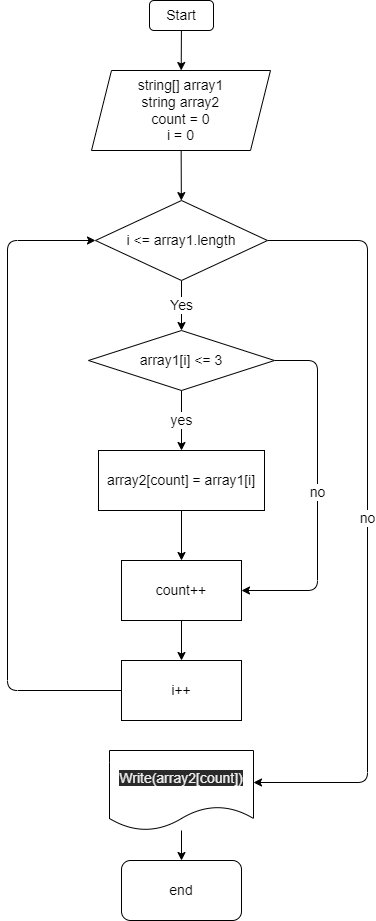

The diagram above was exported from draw.io. Its source (the exported page's mxGraphModel, read from the mxfile embedded in the PNG):
<mxGraphModel dx="1118" dy="505" grid="1" gridSize="10" guides="1" tooltips="1" connect="1" arrows="1" fold="1" page="1" pageScale="1" pageWidth="827" pageHeight="1169" math="0" shadow="0">
  <root>
    <mxCell id="0" />
    <mxCell id="1" parent="0" />
    <mxCell id="6" value="" style="edgeStyle=none;html=1;fontSize=30;" edge="1" parent="1" source="2" target="5">
      <mxGeometry relative="1" as="geometry" />
    </mxCell>
    <mxCell id="2" value="Start" style="rounded=1;whiteSpace=wrap;html=1;fontSize=14;" vertex="1" parent="1">
      <mxGeometry x="382" y="40" width="64" height="30" as="geometry" />
    </mxCell>
    <mxCell id="8" value="" style="edgeStyle=none;html=1;fontSize=14;" edge="1" parent="1" source="5" target="7">
      <mxGeometry relative="1" as="geometry" />
    </mxCell>
    <mxCell id="5" value="string[] array1&lt;br&gt;string array2&lt;br&gt;count = 0&lt;br&gt;i = 0" style="shape=parallelogram;perimeter=parallelogramPerimeter;whiteSpace=wrap;html=1;fixedSize=1;fontSize=14;" vertex="1" parent="1">
      <mxGeometry x="324" y="110" width="179" height="80" as="geometry" />
    </mxCell>
    <mxCell id="10" value="Yes" style="edgeStyle=none;html=1;fontSize=14;entryX=0.5;entryY=0;entryDx=0;entryDy=0;" edge="1" parent="1" source="7" target="9">
      <mxGeometry relative="1" as="geometry">
        <mxPoint x="414" y="400" as="targetPoint" />
      </mxGeometry>
    </mxCell>
    <mxCell id="21" value="no" style="edgeStyle=none;html=1;exitX=1;exitY=0.5;exitDx=0;exitDy=0;entryX=1;entryY=0.4;entryDx=0;entryDy=0;fontSize=14;entryPerimeter=0;" edge="1" parent="1" source="7" target="25">
      <mxGeometry relative="1" as="geometry">
        <Array as="points">
          <mxPoint x="600" y="280" />
          <mxPoint x="600" y="822" />
        </Array>
      </mxGeometry>
    </mxCell>
    <mxCell id="7" value="i &amp;lt;= array1.length" style="rhombus;whiteSpace=wrap;html=1;fontSize=14;" vertex="1" parent="1">
      <mxGeometry x="328" y="240" width="172" height="80" as="geometry" />
    </mxCell>
    <mxCell id="12" value="yes" style="edgeStyle=none;html=1;fontSize=14;" edge="1" parent="1" source="9" target="11">
      <mxGeometry relative="1" as="geometry" />
    </mxCell>
    <mxCell id="17" value="no" style="edgeStyle=none;html=1;exitX=1;exitY=0.5;exitDx=0;exitDy=0;entryX=1;entryY=0.5;entryDx=0;entryDy=0;fontSize=14;" edge="1" parent="1" source="9" target="15">
      <mxGeometry relative="1" as="geometry">
        <Array as="points">
          <mxPoint x="550" y="400" />
          <mxPoint x="550" y="630" />
        </Array>
      </mxGeometry>
    </mxCell>
    <mxCell id="9" value="array1[i] &amp;lt;= 3" style="rhombus;whiteSpace=wrap;html=1;fontSize=14;" vertex="1" parent="1">
      <mxGeometry x="321" y="370" width="186" height="60" as="geometry" />
    </mxCell>
    <mxCell id="24" value="" style="edgeStyle=none;html=1;fontSize=14;" edge="1" parent="1" source="11" target="15">
      <mxGeometry relative="1" as="geometry" />
    </mxCell>
    <mxCell id="11" value="array2[count] = array1[i]" style="whiteSpace=wrap;html=1;fontSize=14;" vertex="1" parent="1">
      <mxGeometry x="331" y="490" width="166" height="60" as="geometry" />
    </mxCell>
    <mxCell id="18" style="edgeStyle=none;html=1;exitX=0;exitY=0.5;exitDx=0;exitDy=0;entryX=0;entryY=0.5;entryDx=0;entryDy=0;fontSize=14;" edge="1" parent="1" source="22" target="7">
      <mxGeometry relative="1" as="geometry">
        <Array as="points">
          <mxPoint x="240" y="730" />
          <mxPoint x="240" y="280" />
        </Array>
      </mxGeometry>
    </mxCell>
    <mxCell id="23" value="" style="edgeStyle=none;html=1;fontSize=14;" edge="1" parent="1" source="15" target="22">
      <mxGeometry relative="1" as="geometry" />
    </mxCell>
    <mxCell id="15" value="&lt;span&gt;count++&lt;/span&gt;" style="whiteSpace=wrap;html=1;fontSize=14;" vertex="1" parent="1">
      <mxGeometry x="354" y="600" width="120" height="60" as="geometry" />
    </mxCell>
    <mxCell id="19" value="end" style="rounded=1;whiteSpace=wrap;html=1;fontSize=14;" vertex="1" parent="1">
      <mxGeometry x="354" y="900" width="120" height="60" as="geometry" />
    </mxCell>
    <mxCell id="22" value="i++" style="whiteSpace=wrap;html=1;fontSize=14;" vertex="1" parent="1">
      <mxGeometry x="354" y="700" width="120" height="60" as="geometry" />
    </mxCell>
    <mxCell id="26" value="" style="edgeStyle=none;html=1;fontSize=14;" edge="1" parent="1" source="25" target="19">
      <mxGeometry relative="1" as="geometry" />
    </mxCell>
    <mxCell id="25" value="&lt;span style=&quot;color: rgb(240 , 240 , 240) ; font-family: &amp;#34;helvetica&amp;#34; ; font-size: 14px ; font-style: normal ; font-weight: 400 ; letter-spacing: normal ; text-align: center ; text-indent: 0px ; text-transform: none ; word-spacing: 0px ; background-color: rgb(42 , 42 , 42) ; display: inline ; float: none&quot;&gt;Write(array2[count])&lt;/span&gt;&lt;br&gt;" style="shape=document;whiteSpace=wrap;html=1;boundedLbl=1;fontSize=14;" vertex="1" parent="1">
      <mxGeometry x="342" y="790" width="144" height="80" as="geometry" />
    </mxCell>
  </root>
</mxGraphModel>